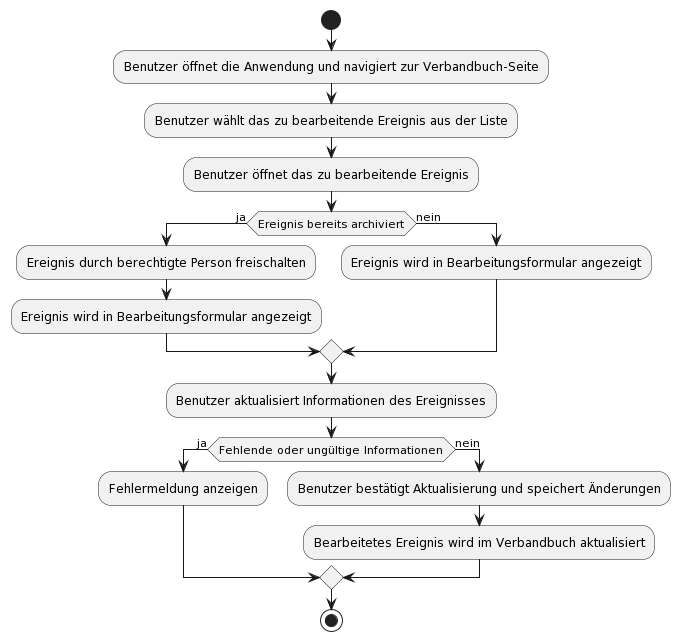

The diagram above was rendered by PlantUML. Its source (embedded in the PNG):
@startuml
start
:Benutzer öffnet die Anwendung und navigiert zur Verbandbuch-Seite;
:Benutzer wählt das zu bearbeitende Ereignis aus der Liste;
:Benutzer öffnet das zu bearbeitende Ereignis;
if (Ereignis bereits archiviert) then (ja)
  :Ereignis durch berechtigte Person freischalten;
  :Ereignis wird in Bearbeitungsformular angezeigt;
else (nein)
  :Ereignis wird in Bearbeitungsformular angezeigt;
endif
:Benutzer aktualisiert Informationen des Ereignisses;
if (Fehlende oder ungültige Informationen) then (ja)
  :Fehlermeldung anzeigen;
else (nein)
  :Benutzer bestätigt Aktualisierung und speichert Änderungen;
  :Bearbeitetes Ereignis wird im Verbandbuch aktualisiert;
endif
stop
@enduml